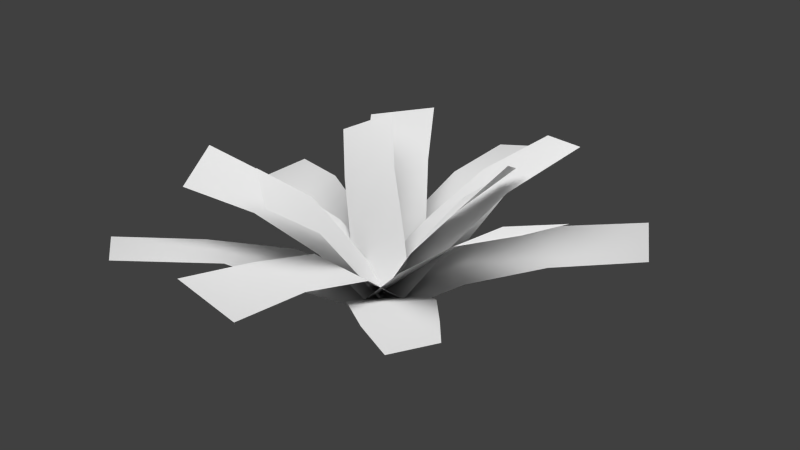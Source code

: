 # Source: farn2.blend  (saved by Blender 2.57.1; exported with 4.5.12 LTS)
import bpy
from mathutils import Matrix  # noqa: F401  (used for matrix-valued properties, if any)

bpy.ops.wm.read_factory_settings(use_empty=True)
scene = bpy.context.scene
scene.name = 'Scene'

# ---- collections
col_collection_1 = bpy.data.collections.new('Collection 1'); scene.collection.children.link(col_collection_1)
col_collection_2 = bpy.data.collections.new('Collection 2'); scene.collection.children.link(col_collection_2)

# ---- materials (node trees are filled in below, after node groups)
mat_material = bpy.data.materials.new('Material')
mat_material.alpha_threshold = 0.0
mat_material.use_transparent_shadow = False
mat_material.preview_render_type = 'FLAT'
mat_material.roughness = 0.5
mat_material.specular_intensity = 0.01515

# ---- material node trees

# ---- world
world_world = bpy.data.worlds.new('World'); scene.world = world_world
world_world.color = (0.05088, 0.05088, 0.05088)
world_world.use_sun_shadow = False
world_world.sun_shadow_jitter_overblur = 0.0
world_world.cycles.sampling_method = 'MANUAL'
world_world.cycles.sample_map_resolution = 256

# ---- lights
light_point = bpy.data.lights.new('Point', 'POINT')
light_point.transmission_factor = 0.0
light_point.energy = 100.0
light_point.shadow_buffer_clip_start = 0.5
light_point.shadow_soft_size = 1.0
light_point.shadow_maximum_resolution = 0.006
light_point.use_absolute_resolution = True
light_point.cycles.use_multiple_importance_sampling = False

# ---- meshes
me_plane = bpy.data.meshes.new('Plane')
me_plane.from_pydata([(0.08988, 0.5496, 0.2147), (0.09625, -0.08918, 0.003817), (-0.1039, -0.08918, 0.003817), (-0.1051, 0.5356, 0.1747), (0.08538, 0.3175, 0.1797), (0.09625, 0.1096, 0.1047), (-0.1018, 0.1071, 0.09527), (-0.1039, 0.32, 0.1656), (0.2819, 0.2215, 0.1656), (0.1077, 0.1036, 0.1047), (0.2199, -0.06219, 0.1047), (0.3681, 0.05605, 0.1514), (0.4658, 0.3459, 0.1865), (-0.05697, -0.007859, 0.003817), (0.0552, -0.1736, 0.003817), (0.5483, 0.1985, 0.17), (0.329, -0.4763, 0.1683), (-0.07003, -0.1679, 0.003817), (0.06754, -0.02249, 0.003817), (0.388, -0.3695, 0.1683), (0.1918, -0.3945, 0.1406), (0.07437, -0.3045, 0.1047), (0.2119, -0.1591, 0.1047), (0.3083, -0.2714, 0.1406), (-0.1846, -0.4374, 0.1769), (-0.05613, -0.3057, 0.0882), (-0.2074, -0.1903, 0.1047), (-0.335, -0.3585, 0.1562), (-0.3247, -0.6441, 0.2231), (0.07276, -0.1572, 0.003817), (-0.08479, -0.03381, 0.003817), (-0.474, -0.5306, 0.1865), (-0.4898, 0.1376, 0.1565), (0.01697, -0.01155, 0.003649), (-0.03032, -0.1722, 0.003649), (-0.5265, -0.02408, 0.1353), (-0.3288, 0.09024, 0.1682), (-0.1427, 0.03542, 0.08807), (-0.2046, -0.131, 0.1022), (-0.3588, -0.07555, 0.139), (-0.2493, 0.1221, 0.2356), (-0.1535, -0.01668, 0.1368), (-0.01577, 0.08745, 0.1302), (-0.1143, 0.2177, 0.2327), (-0.3562, 0.2694, 0.283), (-0.07259, -0.144, 0.02336), (0.06632, -0.03954, 0.00811), (-0.2211, 0.3768, 0.3047), (0.3086, 0.2634, 0.3693), (0.07008, -0.1391, 0.01574), (-0.07892, -0.04834, 0.01574), (0.1633, 0.3515, 0.3323), (0.2108, 0.1102, 0.2752), (0.1406, -0.02318, 0.1549), (-0.006501, 0.06704, 0.1464), (0.07301, 0.2012, 0.2642), (0.292, -0.02349, 0.2642), (0.1362, -0.01579, 0.1464), (0.1251, -0.188, 0.1549), (0.2758, -0.1878, 0.2752), (0.467, -0.0332, 0.3323), (0.0003799, -0.005598, 0.01574), (-0.01031, -0.1797, 0.01574), (0.4569, -0.2028, 0.3693), (-0.09263, -0.6413, 0.2611), (-0.09102, -0.09026, 0.01574), (0.08341, -0.09292, 0.01574), (0.0773, -0.6436, 0.2241), (-0.08592, -0.4347, 0.2148), (-0.0931, -0.2384, 0.1507), (0.07948, -0.2416, 0.1422), (0.07894, -0.4433, 0.2039), (-0.2275, -0.2983, 0.2385), (-0.08807, -0.2285, 0.1464), (-0.1629, -0.07299, 0.1549), (-0.2941, -0.1472, 0.2494), (-0.3848, -0.3757, 0.2873), (0.03528, -0.1707, 0.01574), (-0.04088, -0.01376, 0.01574), (-0.4593, -0.223, 0.3243), (-0.174, 0.1429, 0.3711), (0.05111, -0.0566, 0.02395), (-0.05768, -0.1359, 0.0006943), (-0.2798, 0.07359, 0.3205), (-0.09035, 0.05313, 0.2679), (-0.01318, -0.006057, 0.1523), (-0.1211, -0.08235, 0.123), (-0.1961, -0.01585, 0.2387), (-0.03541, -0.2756, 0.2387), (0.01532, -0.2089, 0.123), (-0.08044, -0.1309, 0.1523), (-0.141, -0.1904, 0.2679), (-0.09868, -0.379, 0.3205), (0.05142, -0.1341, 0.0006943), (-0.05249, -0.04852, 0.02395), (-0.1897, -0.3162, 0.3711), (0.242, 0.06047, 0.3711), (0.02372, -0.1524, 0.02395), (-0.03853, -0.03304, 0.0006943), (0.2017, 0.1555, 0.3205), (0.1708, -0.03887, 0.2679), (0.08327, -0.09638, 0.1523), (0.02389, 0.02167, 0.123), (0.1008, 0.08598, 0.2387)], [], [(4, 0, 3, 7), (7, 6, 5, 4), (6, 2, 1, 5), (9, 13, 14, 10), (8, 9, 10, 11), (11, 15, 12, 8), (20, 16, 19, 23), (23, 22, 21, 20), (22, 18, 17, 21), (25, 29, 30, 26), (24, 25, 26, 27), (27, 31, 28, 24), (36, 32, 35, 39), (39, 38, 37, 36), (38, 34, 33, 37), (41, 45, 46, 42), (40, 41, 42, 43), (43, 47, 44, 40), (52, 48, 51, 55), (55, 54, 53, 52), (54, 50, 49, 53), (57, 61, 62, 58), (56, 57, 58, 59), (59, 63, 60, 56), (68, 64, 67, 71), (71, 70, 69, 68), (70, 66, 65, 69), (73, 77, 78, 74), (72, 73, 74, 75), (75, 79, 76, 72), (84, 80, 83, 87), (87, 86, 85, 84), (86, 82, 81, 85), (89, 93, 94, 90), (88, 89, 90, 91), (91, 95, 92, 88), (100, 96, 99, 103), (103, 102, 101, 100), (102, 98, 97, 101)])
me_plane.polygons.foreach_set('use_smooth', [True] * 39)
_uv = me_plane.uv_layers.new(name='UVTex')
_uv.uv.foreach_set('vector', [0.6667, 0.006945, 1.0, 0.006945, 1.0, 1.009, 0.6667, 1.009, 0.6667, 1.009, 0.3333, 1.009, 0.3333, 0.006945, 0.6667, 0.006945, 0.3333, 1.009, 0.0, 1.009, 0.0, 0.006944, 0.3333, 0.006945, 0.3333, 1.009, 0.0, 1.009, 0.0, 0.006944, 0.3333, 0.006945, 0.6667, 1.009, 0.3333, 1.009, 0.3333, 0.006945, 0.6667, 0.006945, 0.6667, 0.006945, 1.0, 0.006945, 1.0, 1.009, 0.6667, 1.009, 0.6667, 0.006945, 1.0, 0.006945, 1.0, 1.009, 0.6667, 1.009, 0.6667, 1.009, 0.3333, 1.009, 0.3333, 0.006945, 0.6667, 0.006945, 0.3333, 1.009, 0.0, 1.009, 0.0, 0.006944, 0.3333, 0.006945, 0.3333, 1.009, 0.0, 1.009, 0.0, 0.006944, 0.3333, 0.006945, 0.6667, 1.009, 0.3333, 1.009, 0.3333, 0.006945, 0.6667, 0.006945, 0.6667, 0.006945, 1.0, 0.006945, 1.0, 1.009, 0.6667, 1.009, 0.6667, 0.006945, 1.0, 0.006945, 1.0, 1.009, 0.6667, 1.009, 0.6667, 1.009, 0.3333, 1.009, 0.3333, 0.006945, 0.6667, 0.006945, 0.3333, 1.009, 0.0, 1.009, 0.0, 0.006944, 0.3333, 0.006945, 0.3333, 1.009, 0.0, 1.009, 0.0, 0.006944, 0.3333, 0.006945, 0.6667, 1.009, 0.3333, 1.009, 0.3333, 0.006945, 0.6667, 0.006945, 0.6667, 0.006945, 1.0, 0.006945, 1.0, 1.009, 0.6667, 1.009, 0.6667, 0.006945, 1.0, 0.006945, 1.0, 1.009, 0.6667, 1.009, 0.6667, 1.009, 0.3333, 1.009, 0.3333, 0.006945, 0.6667, 0.006945, 0.3333, 1.009, 0.0, 1.009, 0.0, 0.006944, 0.3333, 0.006945, 0.3333, 1.009, 0.0, 1.009, 0.0, 0.006944, 0.3333, 0.006945, 0.6667, 1.009, 0.3333, 1.009, 0.3333, 0.006945, 0.6667, 0.006945, 0.6667, 0.006945, 1.0, 0.006945, 1.0, 1.009, 0.6667, 1.009, 0.6667, 0.006945, 1.0, 0.006945, 1.0, 1.009, 0.6667, 1.009, 0.6667, 1.009, 0.3333, 1.009, 0.3333, 0.006945, 0.6667, 0.006945, 0.3333, 1.009, 0.0, 1.009, 0.0, 0.006944, 0.3333, 0.006945, 0.3333, 1.009, 0.0, 1.009, 0.0, 0.006944, 0.3333, 0.006945, 0.6667, 1.009, 0.3333, 1.009, 0.3333, 0.006945, 0.6667, 0.006945, 0.6667, 0.006945, 1.0, 0.006945, 1.0, 1.009, 0.6667, 1.009, 0.6667, 0.006945, 1.0, 0.006945, 1.0, 1.009, 0.6667, 1.009, 0.6667, 1.009, 0.3333, 1.009, 0.3333, 0.006945, 0.6667, 0.006945, 0.3333, 1.009, 0.0, 1.009, 0.0, 0.006944, 0.3333, 0.006945, 0.3333, 1.009, 0.0, 1.009, 0.0, 0.006944, 0.3333, 0.006945, 0.6667, 1.009, 0.3333, 1.009, 0.3333, 0.006945, 0.6667, 0.006945, 0.6667, 0.006945, 1.0, 0.006945, 1.0, 1.009, 0.6667, 1.009, 0.6667, 0.006945, 1.0, 0.006945, 1.0, 1.009, 0.6667, 1.009, 0.6667, 1.009, 0.3333, 1.009, 0.3333, 0.006945, 0.6667, 0.006945, 0.3333, 1.009, 0.0, 1.009, 0.0, 0.006944, 0.3333, 0.006945])
me_plane.materials.append(mat_material)
me_plane.use_remesh_preserve_volume = False
me_plane.use_remesh_preserve_attributes = False
me_plane.use_mirror_vertex_groups = False
me_plane.update()

# ---- objects
ob_plane = bpy.data.objects.new('Plane', me_plane)
ob_point = bpy.data.objects.new('Point', light_point)

# ---- transforms, parenting, visibility, modifiers, constraints
ob_plane.location = (0.0, 0.1051, 0.0)
ob_plane.lineart.crease_threshold = 0.0
ob_point.location = (0.0, 0.0, 1.54)
ob_point.lineart.crease_threshold = 0.0

# ---- collection membership
col_collection_1.objects.link(ob_plane)
col_collection_2.objects.link(ob_point)

# ---- scene / render settings (as saved in the file)
scene.frame_start = 1; scene.frame_end = 250; scene.frame_set(0)
scene.render.engine = 'BLENDER_EEVEE_NEXT'
scene.render.image_settings.color_mode = 'RGB'
scene.render.image_settings.compression = 90
scene.render.resolution_percentage = 50
scene.render.dither_intensity = 0.0
scene.render.bake_margin = 2
scene.render.bake_bias = 0.0
scene.cycles.use_denoising = False
scene.cycles.samples = 10
scene.cycles.sampling_pattern = 'TABULATED_SOBOL'
scene.cycles.light_sampling_threshold = 0.0
scene.cycles.use_adaptive_sampling = False
scene.cycles.use_light_tree = False
scene.cycles.blur_glossy = 0.0
scene.cycles.volume_bounces = 1
scene.cycles.pixel_filter_type = 'GAUSSIAN'
scene.cycles.sample_clamp_indirect = 0.0
scene.view_settings.view_transform = 'Standard'
bpy.context.view_layer.update()

# ---- added for rendering (the .blend has no active camera): camera
cam_auto = bpy.data.cameras.new('AutoCamera')
cam_auto.lens = 50.0
cam_auto.sensor_width = 36.0
cam_auto.clip_end = 1000.0
ob_auto_camera = bpy.data.objects.new('AutoCamera', cam_auto)
scene.collection.objects.link(ob_auto_camera)
ob_auto_camera.location = (1.53615, -1.77249, 1.40607)
ob_auto_camera.rotation_euler = (1.09748, -7.21219e-08, 0.694738)
scene.camera = ob_auto_camera
bpy.context.view_layer.update()
